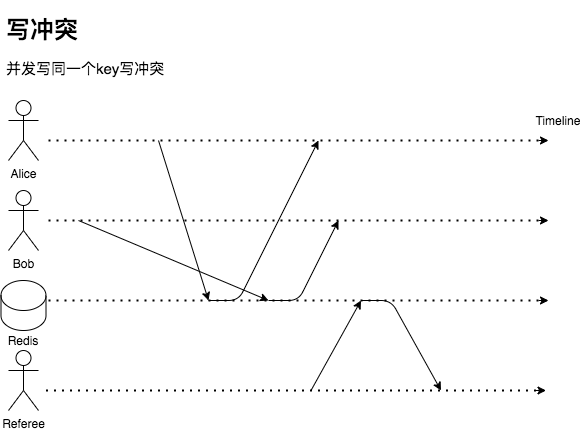

The diagram above was exported from draw.io. Its source (the exported page's mxGraphModel, read from the mxfile embedded in the PNG):
<mxGraphModel dx="946" dy="614" grid="1" gridSize="10" guides="1" tooltips="1" connect="1" arrows="1" fold="1" page="1" pageScale="1" pageWidth="827" pageHeight="1169" math="0" shadow="0">
  <root>
    <mxCell id="0" />
    <mxCell id="1" parent="0" />
    <mxCell id="SwqbzW9GaIn4G6Uymgm0-266" value="" style="endArrow=none;dashed=1;html=1;dashPattern=1 3;strokeWidth=2;" edge="1" parent="1">
      <mxGeometry width="50" height="50" relative="1" as="geometry">
        <mxPoint x="80" y="150" as="sourcePoint" />
        <mxPoint x="580" y="150" as="targetPoint" />
      </mxGeometry>
    </mxCell>
    <mxCell id="SwqbzW9GaIn4G6Uymgm0-267" value="" style="endArrow=classic;html=1;" edge="1" parent="1">
      <mxGeometry width="50" height="50" relative="1" as="geometry">
        <mxPoint x="570" y="150" as="sourcePoint" />
        <mxPoint x="580" y="150" as="targetPoint" />
      </mxGeometry>
    </mxCell>
    <mxCell id="SwqbzW9GaIn4G6Uymgm0-268" value="" style="endArrow=none;dashed=1;html=1;dashPattern=1 3;strokeWidth=2;" edge="1" parent="1">
      <mxGeometry width="50" height="50" relative="1" as="geometry">
        <mxPoint x="80" y="230" as="sourcePoint" />
        <mxPoint x="580" y="230" as="targetPoint" />
      </mxGeometry>
    </mxCell>
    <mxCell id="SwqbzW9GaIn4G6Uymgm0-269" value="" style="endArrow=classic;html=1;" edge="1" parent="1">
      <mxGeometry width="50" height="50" relative="1" as="geometry">
        <mxPoint x="570" y="230" as="sourcePoint" />
        <mxPoint x="580" y="230" as="targetPoint" />
      </mxGeometry>
    </mxCell>
    <mxCell id="SwqbzW9GaIn4G6Uymgm0-270" value="" style="endArrow=none;dashed=1;html=1;dashPattern=1 3;strokeWidth=2;" edge="1" parent="1">
      <mxGeometry width="50" height="50" relative="1" as="geometry">
        <mxPoint x="80" y="310" as="sourcePoint" />
        <mxPoint x="580" y="310" as="targetPoint" />
      </mxGeometry>
    </mxCell>
    <mxCell id="SwqbzW9GaIn4G6Uymgm0-271" value="" style="endArrow=classic;html=1;" edge="1" parent="1">
      <mxGeometry width="50" height="50" relative="1" as="geometry">
        <mxPoint x="570" y="310" as="sourcePoint" />
        <mxPoint x="580" y="310" as="targetPoint" />
      </mxGeometry>
    </mxCell>
    <mxCell id="SwqbzW9GaIn4G6Uymgm0-272" value="Alice" style="shape=umlActor;verticalLabelPosition=bottom;verticalAlign=top;html=1;outlineConnect=0;strokeColor=#000000;strokeWidth=1;fillColor=#ffffff;" vertex="1" parent="1">
      <mxGeometry x="40" y="110" width="30" height="60" as="geometry" />
    </mxCell>
    <mxCell id="SwqbzW9GaIn4G6Uymgm0-273" value="Bob" style="shape=umlActor;verticalLabelPosition=bottom;verticalAlign=top;html=1;outlineConnect=0;strokeColor=#000000;strokeWidth=1;fillColor=#ffffff;" vertex="1" parent="1">
      <mxGeometry x="40" y="200" width="30" height="60" as="geometry" />
    </mxCell>
    <mxCell id="SwqbzW9GaIn4G6Uymgm0-279" value="" style="endArrow=classic;html=1;" edge="1" parent="1">
      <mxGeometry width="50" height="50" relative="1" as="geometry">
        <mxPoint x="190" y="150" as="sourcePoint" />
        <mxPoint x="240" y="310" as="targetPoint" />
      </mxGeometry>
    </mxCell>
    <mxCell id="SwqbzW9GaIn4G6Uymgm0-280" value="" style="endArrow=classic;html=1;" edge="1" parent="1">
      <mxGeometry width="50" height="50" relative="1" as="geometry">
        <mxPoint x="110" y="230" as="sourcePoint" />
        <mxPoint x="300" y="310" as="targetPoint" />
      </mxGeometry>
    </mxCell>
    <mxCell id="SwqbzW9GaIn4G6Uymgm0-281" value="Timeline" style="text;html=1;strokeColor=none;fillColor=none;align=center;verticalAlign=middle;whiteSpace=wrap;rounded=0;" vertex="1" parent="1">
      <mxGeometry x="570" y="120" width="40" height="20" as="geometry" />
    </mxCell>
    <mxCell id="SwqbzW9GaIn4G6Uymgm0-283" value="" style="shape=cylinder3;whiteSpace=wrap;html=1;boundedLbl=1;backgroundOutline=1;size=15;strokeColor=#000000;strokeWidth=1;fillColor=#ffffff;" vertex="1" parent="1">
      <mxGeometry x="32.5" y="290" width="45" height="50" as="geometry" />
    </mxCell>
    <mxCell id="SwqbzW9GaIn4G6Uymgm0-284" value="Redis" style="text;html=1;strokeColor=none;fillColor=none;align=center;verticalAlign=middle;whiteSpace=wrap;rounded=0;" vertex="1" parent="1">
      <mxGeometry x="35" y="340" width="40" height="20" as="geometry" />
    </mxCell>
    <mxCell id="SwqbzW9GaIn4G6Uymgm0-285" value="" style="endArrow=classic;html=1;" edge="1" parent="1">
      <mxGeometry width="50" height="50" relative="1" as="geometry">
        <mxPoint x="240" y="310" as="sourcePoint" />
        <mxPoint x="350" y="150" as="targetPoint" />
        <Array as="points">
          <mxPoint x="270" y="310" />
        </Array>
      </mxGeometry>
    </mxCell>
    <mxCell id="SwqbzW9GaIn4G6Uymgm0-286" value="" style="endArrow=classic;html=1;" edge="1" parent="1">
      <mxGeometry width="50" height="50" relative="1" as="geometry">
        <mxPoint x="300" y="310" as="sourcePoint" />
        <mxPoint x="370" y="230" as="targetPoint" />
        <Array as="points">
          <mxPoint x="330" y="310" />
        </Array>
      </mxGeometry>
    </mxCell>
    <mxCell id="SwqbzW9GaIn4G6Uymgm0-287" value="&lt;h1&gt;写冲突&lt;/h1&gt;&lt;p&gt;&lt;font style=&quot;font-size: 15px&quot;&gt;并发写同一个key写冲突&lt;/font&gt;&lt;/p&gt;" style="text;html=1;strokeColor=none;fillColor=none;spacing=5;spacingTop=-20;whiteSpace=wrap;overflow=hidden;rounded=0;" vertex="1" parent="1">
      <mxGeometry x="32.5" y="20" width="187.5" height="80" as="geometry" />
    </mxCell>
    <mxCell id="SwqbzW9GaIn4G6Uymgm0-288" value="" style="endArrow=none;dashed=1;html=1;dashPattern=1 3;strokeWidth=2;" edge="1" parent="1">
      <mxGeometry width="50" height="50" relative="1" as="geometry">
        <mxPoint x="77.5" y="400" as="sourcePoint" />
        <mxPoint x="577.5" y="400" as="targetPoint" />
      </mxGeometry>
    </mxCell>
    <mxCell id="SwqbzW9GaIn4G6Uymgm0-289" value="" style="endArrow=classic;html=1;" edge="1" parent="1">
      <mxGeometry width="50" height="50" relative="1" as="geometry">
        <mxPoint x="567.5" y="400" as="sourcePoint" />
        <mxPoint x="577.5" y="400" as="targetPoint" />
      </mxGeometry>
    </mxCell>
    <mxCell id="SwqbzW9GaIn4G6Uymgm0-290" value="Referee" style="shape=umlActor;verticalLabelPosition=bottom;verticalAlign=top;html=1;outlineConnect=0;strokeColor=#000000;strokeWidth=1;fillColor=#ffffff;" vertex="1" parent="1">
      <mxGeometry x="40" y="360" width="30" height="60" as="geometry" />
    </mxCell>
    <mxCell id="SwqbzW9GaIn4G6Uymgm0-291" value="" style="endArrow=classic;html=1;" edge="1" parent="1">
      <mxGeometry width="50" height="50" relative="1" as="geometry">
        <mxPoint x="342.5" y="400" as="sourcePoint" />
        <mxPoint x="392.5" y="310" as="targetPoint" />
      </mxGeometry>
    </mxCell>
    <mxCell id="SwqbzW9GaIn4G6Uymgm0-293" value="" style="endArrow=classic;html=1;" edge="1" parent="1">
      <mxGeometry width="50" height="50" relative="1" as="geometry">
        <mxPoint x="392.5" y="310" as="sourcePoint" />
        <mxPoint x="472.5" y="400" as="targetPoint" />
        <Array as="points">
          <mxPoint x="422.5" y="310" />
        </Array>
      </mxGeometry>
    </mxCell>
  </root>
</mxGraphModel>